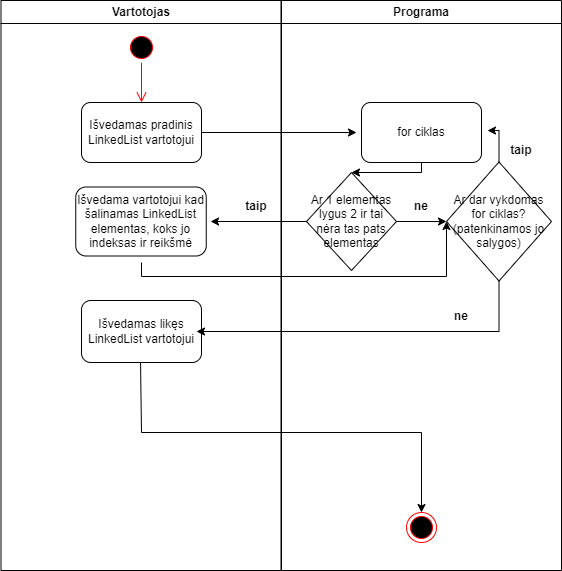

The diagram above was exported from draw.io. Its source (the exported page's mxGraphModel, read from the mxfile embedded in the PNG):
<mxGraphModel dx="2062" dy="1154" grid="1" gridSize="10" guides="1" tooltips="1" connect="1" arrows="1" fold="1" page="1" pageScale="1" pageWidth="1169" pageHeight="826" background="none" math="0" shadow="0">
  <root>
    <mxCell id="0" />
    <mxCell id="1" parent="0" />
    <mxCell id="2" value="Vartotojas" style="swimlane;whiteSpace=wrap" parent="1" vertex="1">
      <mxGeometry x="164.5" y="128" width="280" height="570" as="geometry" />
    </mxCell>
    <mxCell id="vJd2fszokyM7xFmeNknq-52" value="Išvedama vartotojui kad šalinamas LinkedList elementas, koks jo indeksas ir reikšmė" style="rounded=1;whiteSpace=wrap;html=1;" vertex="1" parent="2">
      <mxGeometry x="74.75" y="186.5" width="130.5" height="69" as="geometry" />
    </mxCell>
    <mxCell id="vJd2fszokyM7xFmeNknq-65" value="Išvedamas likęs LinkedList vartotojui" style="rounded=1;whiteSpace=wrap;html=1;fillColor=rgb(255, 255, 255);strokeColor=rgb(0, 0, 0);fontColor=rgb(0, 0, 0);" vertex="1" parent="2">
      <mxGeometry x="80.5" y="300" width="120" height="62" as="geometry" />
    </mxCell>
    <mxCell id="vJd2fszokyM7xFmeNknq-41" value="" style="ellipse;html=1;shape=startState;fillColor=#000000;strokeColor=#ff0000;" vertex="1" parent="2">
      <mxGeometry x="125.5" y="32" width="30" height="30" as="geometry" />
    </mxCell>
    <mxCell id="3" value="Programa" style="swimlane;whiteSpace=wrap" parent="1" vertex="1">
      <mxGeometry x="445" y="128" width="280" height="570" as="geometry" />
    </mxCell>
    <mxCell id="vJd2fszokyM7xFmeNknq-55" value="" style="edgeStyle=orthogonalEdgeStyle;rounded=0;orthogonalLoop=1;jettySize=auto;html=1;" edge="1" parent="3" source="vJd2fszokyM7xFmeNknq-46" target="vJd2fszokyM7xFmeNknq-47">
      <mxGeometry relative="1" as="geometry">
        <Array as="points">
          <mxPoint x="140" y="172" />
        </Array>
      </mxGeometry>
    </mxCell>
    <mxCell id="vJd2fszokyM7xFmeNknq-46" value="for ciklas" style="rounded=1;whiteSpace=wrap;html=1;" vertex="1" parent="3">
      <mxGeometry x="80" y="102" width="120" height="60" as="geometry" />
    </mxCell>
    <mxCell id="vJd2fszokyM7xFmeNknq-57" value="" style="edgeStyle=orthogonalEdgeStyle;rounded=0;orthogonalLoop=1;jettySize=auto;html=1;" edge="1" parent="3" source="vJd2fszokyM7xFmeNknq-47" target="vJd2fszokyM7xFmeNknq-56">
      <mxGeometry relative="1" as="geometry" />
    </mxCell>
    <mxCell id="vJd2fszokyM7xFmeNknq-47" value="Ar 1 elementas lygus 2 ir tai nėra tas pats elementas" style="rhombus;whiteSpace=wrap;html=1;" vertex="1" parent="3">
      <mxGeometry x="25" y="172" width="90" height="98" as="geometry" />
    </mxCell>
    <mxCell id="vJd2fszokyM7xFmeNknq-54" value="taip" style="text;align=center;fontStyle=1;verticalAlign=middle;spacingLeft=3;spacingRight=3;strokeColor=none;rotatable=0;points=[[0,0.5],[1,0.5]];portConstraint=eastwest;" vertex="1" parent="3">
      <mxGeometry x="-65" y="192" width="80" height="26" as="geometry" />
    </mxCell>
    <mxCell id="vJd2fszokyM7xFmeNknq-62" value="" style="edgeStyle=orthogonalEdgeStyle;rounded=0;orthogonalLoop=1;jettySize=auto;html=1;entryX=1.05;entryY=0.467;entryDx=0;entryDy=0;entryPerimeter=0;" edge="1" parent="3" source="vJd2fszokyM7xFmeNknq-56" target="vJd2fszokyM7xFmeNknq-46">
      <mxGeometry relative="1" as="geometry">
        <mxPoint x="217.5" y="22" as="targetPoint" />
        <Array as="points">
          <mxPoint x="218" y="130" />
        </Array>
      </mxGeometry>
    </mxCell>
    <mxCell id="vJd2fszokyM7xFmeNknq-56" value="Ar dar vykdomas for ciklas? (patenkinamos jo salygos)" style="rhombus;whiteSpace=wrap;html=1;" vertex="1" parent="3">
      <mxGeometry x="165" y="161.5" width="105" height="119" as="geometry" />
    </mxCell>
    <mxCell id="vJd2fszokyM7xFmeNknq-67" value="taip" style="text;align=center;fontStyle=1;verticalAlign=middle;spacingLeft=3;spacingRight=3;strokeColor=none;rotatable=0;points=[[0,0.5],[1,0.5]];portConstraint=eastwest;" vertex="1" parent="3">
      <mxGeometry x="200" y="135.5" width="80" height="26" as="geometry" />
    </mxCell>
    <mxCell id="vJd2fszokyM7xFmeNknq-68" value="ne" style="text;align=center;fontStyle=1;verticalAlign=middle;spacingLeft=3;spacingRight=3;strokeColor=none;rotatable=0;points=[[0,0.5],[1,0.5]];portConstraint=eastwest;" vertex="1" parent="3">
      <mxGeometry x="140" y="302" width="80" height="26" as="geometry" />
    </mxCell>
    <mxCell id="vJd2fszokyM7xFmeNknq-73" value="" style="ellipse;html=1;shape=endState;fillColor=#000000;strokeColor=#ff0000;" vertex="1" parent="3">
      <mxGeometry x="125" y="512" width="30" height="30" as="geometry" />
    </mxCell>
    <mxCell id="vJd2fszokyM7xFmeNknq-74" value="" style="shape=waypoint;sketch=0;size=6;pointerEvents=1;points=[];fillColor=rgb(255, 255, 255);resizable=0;rotatable=0;perimeter=centerPerimeter;snapToPoint=1;strokeColor=rgb(0, 0, 0);fontColor=rgb(0, 0, 0);rounded=1;" vertex="1" parent="3">
      <mxGeometry x="120" y="507" width="40" height="40" as="geometry" />
    </mxCell>
    <mxCell id="vJd2fszokyM7xFmeNknq-76" value="ne" style="text;align=center;fontStyle=1;verticalAlign=middle;spacingLeft=3;spacingRight=3;strokeColor=none;rotatable=0;points=[[0,0.5],[1,0.5]];portConstraint=eastwest;" vertex="1" parent="3">
      <mxGeometry x="100" y="192" width="80" height="26" as="geometry" />
    </mxCell>
    <mxCell id="vJd2fszokyM7xFmeNknq-42" value="" style="edgeStyle=orthogonalEdgeStyle;html=1;verticalAlign=bottom;endArrow=open;endSize=8;strokeColor=#ff0000;rounded=0;entryX=0.5;entryY=0;entryDx=0;entryDy=0;entryPerimeter=0;" edge="1" source="vJd2fszokyM7xFmeNknq-41" parent="1" target="vJd2fszokyM7xFmeNknq-43">
      <mxGeometry relative="1" as="geometry">
        <mxPoint x="360" y="195" as="targetPoint" />
      </mxGeometry>
    </mxCell>
    <mxCell id="vJd2fszokyM7xFmeNknq-53" style="edgeStyle=orthogonalEdgeStyle;rounded=0;orthogonalLoop=1;jettySize=auto;html=1;entryX=1.033;entryY=0.5;entryDx=0;entryDy=0;entryPerimeter=0;" edge="1" parent="1" source="vJd2fszokyM7xFmeNknq-47" target="vJd2fszokyM7xFmeNknq-52">
      <mxGeometry relative="1" as="geometry" />
    </mxCell>
    <mxCell id="vJd2fszokyM7xFmeNknq-66" value="" style="edgeStyle=orthogonalEdgeStyle;rounded=0;orthogonalLoop=1;jettySize=auto;html=1;" edge="1" parent="1" source="vJd2fszokyM7xFmeNknq-56">
      <mxGeometry relative="1" as="geometry">
        <mxPoint x="360" y="459" as="targetPoint" />
        <Array as="points">
          <mxPoint x="663" y="459" />
        </Array>
      </mxGeometry>
    </mxCell>
    <mxCell id="vJd2fszokyM7xFmeNknq-72" value="" style="edgeStyle=orthogonalEdgeStyle;rounded=0;orthogonalLoop=1;jettySize=auto;html=1;" edge="1" parent="1" source="vJd2fszokyM7xFmeNknq-43">
      <mxGeometry relative="1" as="geometry">
        <mxPoint x="520" y="260" as="targetPoint" />
      </mxGeometry>
    </mxCell>
    <mxCell id="vJd2fszokyM7xFmeNknq-43" value="Išvedamas pradinis LinkedList vartotojui" style="rounded=1;whiteSpace=wrap;html=1;" vertex="1" parent="1">
      <mxGeometry x="245" y="230" width="120" height="60" as="geometry" />
    </mxCell>
    <mxCell id="vJd2fszokyM7xFmeNknq-75" value="" style="edgeStyle=orthogonalEdgeStyle;rounded=0;orthogonalLoop=1;jettySize=auto;html=1;exitX=0.492;exitY=1;exitDx=0;exitDy=0;exitPerimeter=0;" edge="1" parent="1" source="vJd2fszokyM7xFmeNknq-65">
      <mxGeometry relative="1" as="geometry">
        <mxPoint x="305" y="500" as="sourcePoint" />
        <mxPoint x="585" y="640" as="targetPoint" />
        <Array as="points">
          <mxPoint x="305" y="560" />
          <mxPoint x="585" y="560" />
        </Array>
      </mxGeometry>
    </mxCell>
    <mxCell id="vJd2fszokyM7xFmeNknq-77" value="" style="edgeStyle=orthogonalEdgeStyle;rounded=0;orthogonalLoop=1;jettySize=auto;html=1;entryX=0;entryY=0.5;entryDx=0;entryDy=0;" edge="1" parent="1" target="vJd2fszokyM7xFmeNknq-56">
      <mxGeometry relative="1" as="geometry">
        <mxPoint x="305" y="390" as="sourcePoint" />
        <mxPoint x="600" y="404" as="targetPoint" />
        <Array as="points">
          <mxPoint x="305" y="404" />
          <mxPoint x="610" y="404" />
        </Array>
      </mxGeometry>
    </mxCell>
  </root>
</mxGraphModel>